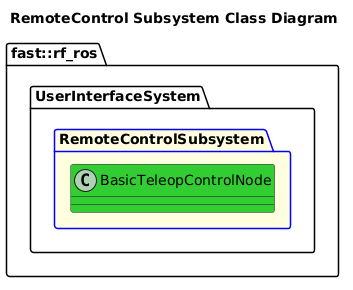

The diagram above was rendered by PlantUML. Its source (embedded in the PNG):
@startuml
title RemoteControl Subsystem Class Diagram

namespace fast::rf_ros {
    namespace UserInterfaceSystem {
        package RemoteControlSubsystem #LightYellow;line:blue  {
            class BasicTeleopControlNode #LimeGreen {}
        }
    }
}
@enduml